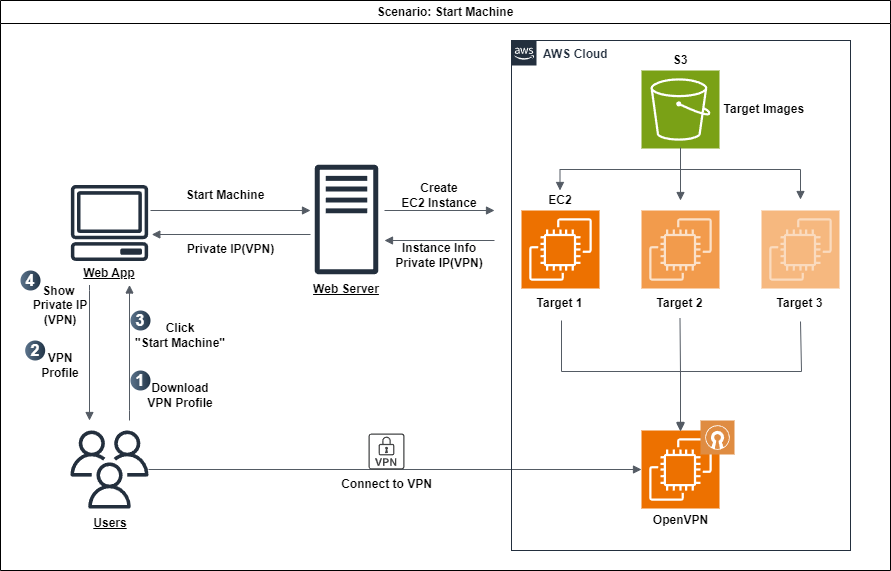

The diagram above was exported from draw.io. Its source (the exported page's mxGraphModel, read from the mxfile embedded in the PNG):
<mxGraphModel dx="1097" dy="854" grid="1" gridSize="10" guides="1" tooltips="1" connect="1" arrows="1" fold="1" page="1" pageScale="1" pageWidth="1169" pageHeight="827" math="0" shadow="0">
  <root>
    <mxCell id="0" />
    <mxCell id="1" parent="0" />
    <mxCell id="3LaHb4LpxNbKLYxc8JNl-5" value="" style="sketch=0;points=[[0,0,0],[0.25,0,0],[0.5,0,0],[0.75,0,0],[1,0,0],[0,1,0],[0.25,1,0],[0.5,1,0],[0.75,1,0],[1,1,0],[0,0.25,0],[0,0.5,0],[0,0.75,0],[1,0.25,0],[1,0.5,0],[1,0.75,0]];outlineConnect=0;fontColor=#232F3E;fillColor=#ED7100;strokeColor=#ffffff;dashed=0;verticalLabelPosition=bottom;verticalAlign=top;align=center;html=1;fontSize=12;fontStyle=1;aspect=fixed;shape=mxgraph.aws4.resourceIcon;resIcon=mxgraph.aws4.ec2;" vertex="1" parent="1">
      <mxGeometry x="821" y="610" width="78" height="78" as="geometry" />
    </mxCell>
    <mxCell id="3LaHb4LpxNbKLYxc8JNl-18" value="" style="group;fontStyle=1" vertex="1" connectable="0" parent="1">
      <mxGeometry x="492" y="344" width="68" height="140" as="geometry" />
    </mxCell>
    <mxCell id="3LaHb4LpxNbKLYxc8JNl-1" value="" style="sketch=0;outlineConnect=0;fontColor=#232F3E;gradientColor=none;fillColor=#232F3D;strokeColor=none;dashed=0;verticalLabelPosition=bottom;verticalAlign=top;align=center;html=1;fontSize=12;fontStyle=1;aspect=fixed;pointerEvents=1;shape=mxgraph.aws4.traditional_server;" vertex="1" parent="3LaHb4LpxNbKLYxc8JNl-18">
      <mxGeometry x="2.269999999999982" width="63.46" height="110" as="geometry" />
    </mxCell>
    <mxCell id="3LaHb4LpxNbKLYxc8JNl-17" value="&lt;span&gt;&lt;u&gt;Web Server&lt;/u&gt;&lt;/span&gt;" style="text;html=1;align=center;verticalAlign=middle;whiteSpace=wrap;rounded=0;fontStyle=1" vertex="1" parent="3LaHb4LpxNbKLYxc8JNl-18">
      <mxGeometry y="110" width="68" height="30" as="geometry" />
    </mxCell>
    <mxCell id="3LaHb4LpxNbKLYxc8JNl-21" value="" style="group;fontStyle=1" vertex="1" connectable="0" parent="1">
      <mxGeometry x="250" y="610" width="80" height="108" as="geometry" />
    </mxCell>
    <mxCell id="3LaHb4LpxNbKLYxc8JNl-16" value="" style="sketch=0;outlineConnect=0;fontColor=#232F3E;gradientColor=none;fillColor=#232F3D;strokeColor=none;dashed=0;verticalLabelPosition=bottom;verticalAlign=top;align=center;html=1;fontSize=12;fontStyle=1;aspect=fixed;pointerEvents=1;shape=mxgraph.aws4.users;" vertex="1" parent="3LaHb4LpxNbKLYxc8JNl-21">
      <mxGeometry width="78" height="78" as="geometry" />
    </mxCell>
    <mxCell id="3LaHb4LpxNbKLYxc8JNl-20" value="&lt;span&gt;&lt;u&gt;Users&lt;/u&gt;&lt;/span&gt;" style="text;html=1;align=center;verticalAlign=middle;whiteSpace=wrap;rounded=0;fontStyle=1" vertex="1" parent="3LaHb4LpxNbKLYxc8JNl-21">
      <mxGeometry y="78" width="80" height="30" as="geometry" />
    </mxCell>
    <mxCell id="3LaHb4LpxNbKLYxc8JNl-22" value="" style="group;fontStyle=1" vertex="1" connectable="0" parent="1">
      <mxGeometry x="250" y="364.5" width="80" height="100" as="geometry" />
    </mxCell>
    <mxCell id="28ll6sZqFDaZWbsDjpcL-4" value="" style="sketch=0;outlineConnect=0;fontColor=#232F3E;gradientColor=none;fillColor=#232F3D;strokeColor=none;dashed=0;verticalLabelPosition=bottom;verticalAlign=top;align=center;html=1;fontSize=12;fontStyle=1;aspect=fixed;pointerEvents=1;shape=mxgraph.aws4.client;" parent="3LaHb4LpxNbKLYxc8JNl-22" vertex="1">
      <mxGeometry width="78" height="76" as="geometry" />
    </mxCell>
    <mxCell id="3LaHb4LpxNbKLYxc8JNl-19" value="&lt;u&gt;&lt;span&gt;Web App&lt;/span&gt;&lt;/u&gt;" style="text;html=1;align=center;verticalAlign=middle;whiteSpace=wrap;rounded=0;fontStyle=1" vertex="1" parent="3LaHb4LpxNbKLYxc8JNl-22">
      <mxGeometry x="-1" y="76" width="80" height="24" as="geometry" />
    </mxCell>
    <mxCell id="3LaHb4LpxNbKLYxc8JNl-23" value="" style="edgeStyle=orthogonalEdgeStyle;html=1;endArrow=block;elbow=vertical;startArrow=none;endFill=1;strokeColor=#545B64;rounded=0;entryX=0;entryY=0.5;entryDx=0;entryDy=0;entryPerimeter=0;fontStyle=1" edge="1" parent="1" source="3LaHb4LpxNbKLYxc8JNl-16" target="3LaHb4LpxNbKLYxc8JNl-5">
      <mxGeometry width="100" relative="1" as="geometry">
        <mxPoint x="471" y="470" as="sourcePoint" />
        <mxPoint x="571" y="470" as="targetPoint" />
      </mxGeometry>
    </mxCell>
    <mxCell id="3LaHb4LpxNbKLYxc8JNl-25" value="" style="sketch=0;pointerEvents=1;shadow=0;dashed=0;html=1;strokeColor=none;fillColor=#434445;aspect=fixed;labelPosition=center;verticalLabelPosition=bottom;verticalAlign=top;align=center;outlineConnect=0;shape=mxgraph.vvd.vpn;fontStyle=1" vertex="1" parent="1">
      <mxGeometry x="548" y="613" width="36" height="36" as="geometry" />
    </mxCell>
    <mxCell id="28ll6sZqFDaZWbsDjpcL-3" value="" style="sketch=0;points=[[0,0,0],[0.25,0,0],[0.5,0,0],[0.75,0,0],[1,0,0],[0,1,0],[0.25,1,0],[0.5,1,0],[0.75,1,0],[1,1,0],[0,0.25,0],[0,0.5,0],[0,0.75,0],[1,0.25,0],[1,0.5,0],[1,0.75,0]];outlineConnect=0;fontColor=#232F3E;fillColor=#7AA116;strokeColor=#ffffff;dashed=0;verticalLabelPosition=bottom;verticalAlign=top;align=center;html=1;fontSize=12;fontStyle=1;aspect=fixed;shape=mxgraph.aws4.resourceIcon;resIcon=mxgraph.aws4.s3;" parent="1" vertex="1">
      <mxGeometry x="821" y="250" width="78" height="78" as="geometry" />
    </mxCell>
    <mxCell id="28ll6sZqFDaZWbsDjpcL-1" value="" style="sketch=0;points=[[0,0,0],[0.25,0,0],[0.5,0,0],[0.75,0,0],[1,0,0],[0,1,0],[0.25,1,0],[0.5,1,0],[0.75,1,0],[1,1,0],[0,0.25,0],[0,0.5,0],[0,0.75,0],[1,0.25,0],[1,0.5,0],[1,0.75,0]];outlineConnect=0;fontColor=#232F3E;fillColor=#ED7100;strokeColor=#ffffff;dashed=0;verticalLabelPosition=bottom;verticalAlign=top;align=center;html=1;fontSize=12;fontStyle=1;aspect=fixed;shape=mxgraph.aws4.resourceIcon;resIcon=mxgraph.aws4.ec2;" parent="1" vertex="1">
      <mxGeometry x="701" y="390" width="78" height="78" as="geometry" />
    </mxCell>
    <mxCell id="28ll6sZqFDaZWbsDjpcL-2" value="" style="sketch=0;points=[[0,0,0],[0.25,0,0],[0.5,0,0],[0.75,0,0],[1,0,0],[0,1,0],[0.25,1,0],[0.5,1,0],[0.75,1,0],[1,1,0],[0,0.25,0],[0,0.5,0],[0,0.75,0],[1,0.25,0],[1,0.5,0],[1,0.75,0]];outlineConnect=0;fontColor=#232F3E;fillColor=#ED7100;strokeColor=#ffffff;dashed=0;verticalLabelPosition=bottom;verticalAlign=top;align=center;html=1;fontSize=12;fontStyle=1;aspect=fixed;shape=mxgraph.aws4.resourceIcon;resIcon=mxgraph.aws4.ec2;opacity=70;" parent="1" vertex="1">
      <mxGeometry x="821" y="390" width="78" height="78" as="geometry" />
    </mxCell>
    <mxCell id="3LaHb4LpxNbKLYxc8JNl-9" value="" style="edgeStyle=orthogonalEdgeStyle;html=1;endArrow=none;elbow=vertical;startArrow=block;startFill=1;strokeColor=#545B64;rounded=0;exitX=0.5;exitY=0;exitDx=0;exitDy=0;exitPerimeter=0;fontStyle=1" edge="1" parent="1" source="3LaHb4LpxNbKLYxc8JNl-5">
      <mxGeometry width="100" relative="1" as="geometry">
        <mxPoint x="711" y="520" as="sourcePoint" />
        <mxPoint x="741" y="500" as="targetPoint" />
        <Array as="points">
          <mxPoint x="860" y="551" />
          <mxPoint x="741" y="551" />
          <mxPoint x="741" y="500" />
          <mxPoint x="741" y="500" />
        </Array>
      </mxGeometry>
    </mxCell>
    <mxCell id="3LaHb4LpxNbKLYxc8JNl-10" value="" style="edgeStyle=orthogonalEdgeStyle;html=1;endArrow=none;elbow=vertical;startArrow=block;startFill=1;strokeColor=#545B64;rounded=0;exitX=0.5;exitY=0;exitDx=0;exitDy=0;exitPerimeter=0;entryX=0.5;entryY=1;entryDx=0;entryDy=0;fontStyle=1" edge="1" parent="1" source="3LaHb4LpxNbKLYxc8JNl-5" target="3LaHb4LpxNbKLYxc8JNl-50">
      <mxGeometry width="100" relative="1" as="geometry">
        <mxPoint x="701" y="560" as="sourcePoint" />
        <mxPoint x="860" y="510" as="targetPoint" />
      </mxGeometry>
    </mxCell>
    <mxCell id="3LaHb4LpxNbKLYxc8JNl-12" value="" style="edgeStyle=orthogonalEdgeStyle;html=1;endArrow=none;elbow=vertical;startArrow=block;startFill=1;strokeColor=#545B64;rounded=0;exitX=0.5;exitY=0;exitDx=0;exitDy=0;exitPerimeter=0;fontStyle=1" edge="1" parent="1">
      <mxGeometry width="100" relative="1" as="geometry">
        <mxPoint x="860" y="611.0000000000001" as="sourcePoint" />
        <mxPoint x="980" y="501" as="targetPoint" />
        <Array as="points">
          <mxPoint x="860" y="551" />
          <mxPoint x="981" y="551" />
          <mxPoint x="981" y="501" />
        </Array>
      </mxGeometry>
    </mxCell>
    <mxCell id="3LaHb4LpxNbKLYxc8JNl-11" value="" style="sketch=0;points=[[0,0,0],[0.25,0,0],[0.5,0,0],[0.75,0,0],[1,0,0],[0,1,0],[0.25,1,0],[0.5,1,0],[0.75,1,0],[1,1,0],[0,0.25,0],[0,0.5,0],[0,0.75,0],[1,0.25,0],[1,0.5,0],[1,0.75,0]];outlineConnect=0;fontColor=#232F3E;fillColor=#ED7100;strokeColor=#ffffff;dashed=0;verticalLabelPosition=bottom;verticalAlign=top;align=center;html=1;fontSize=12;fontStyle=1;aspect=fixed;shape=mxgraph.aws4.resourceIcon;resIcon=mxgraph.aws4.ec2;opacity=50;" vertex="1" parent="1">
      <mxGeometry x="941" y="390" width="78" height="78" as="geometry" />
    </mxCell>
    <mxCell id="3LaHb4LpxNbKLYxc8JNl-40" value="" style="group;fontStyle=1" vertex="1" connectable="0" parent="1">
      <mxGeometry x="224.68" y="298" width="231.32" height="30" as="geometry" />
    </mxCell>
    <mxCell id="3LaHb4LpxNbKLYxc8JNl-33" value="" style="edgeStyle=orthogonalEdgeStyle;html=1;endArrow=block;elbow=vertical;startArrow=none;endFill=1;strokeColor=#545B64;rounded=0;fontStyle=1" edge="1" parent="3LaHb4LpxNbKLYxc8JNl-40">
      <mxGeometry width="100" relative="1" as="geometry">
        <mxPoint x="105.32" y="92" as="sourcePoint" />
        <mxPoint x="265.32" y="92" as="targetPoint" />
      </mxGeometry>
    </mxCell>
    <mxCell id="3LaHb4LpxNbKLYxc8JNl-43" value="" style="group;fontStyle=1" vertex="1" connectable="0" parent="1">
      <mxGeometry x="564" y="360" width="110" height="30" as="geometry" />
    </mxCell>
    <mxCell id="3LaHb4LpxNbKLYxc8JNl-35" value="" style="edgeStyle=orthogonalEdgeStyle;html=1;endArrow=block;elbow=vertical;startArrow=none;endFill=1;strokeColor=#545B64;rounded=0;fontStyle=1" edge="1" parent="3LaHb4LpxNbKLYxc8JNl-43">
      <mxGeometry width="100" relative="1" as="geometry">
        <mxPoint y="30" as="sourcePoint" />
        <mxPoint x="110" y="30" as="targetPoint" />
      </mxGeometry>
    </mxCell>
    <mxCell id="3LaHb4LpxNbKLYxc8JNl-39" value="Create&lt;div&gt;EC2 Instance&lt;/div&gt;" style="text;html=1;align=center;verticalAlign=middle;whiteSpace=wrap;rounded=0;fontStyle=1" vertex="1" parent="3LaHb4LpxNbKLYxc8JNl-43">
      <mxGeometry width="110" height="30" as="geometry" />
    </mxCell>
    <mxCell id="3LaHb4LpxNbKLYxc8JNl-45" value="" style="group;fontStyle=1" vertex="1" connectable="0" parent="1">
      <mxGeometry x="564" y="420" width="110" height="30" as="geometry" />
    </mxCell>
    <mxCell id="3LaHb4LpxNbKLYxc8JNl-37" value="" style="edgeStyle=orthogonalEdgeStyle;html=1;endArrow=none;elbow=vertical;startArrow=block;startFill=1;strokeColor=#545B64;rounded=0;fontStyle=1" edge="1" parent="3LaHb4LpxNbKLYxc8JNl-45">
      <mxGeometry width="100" relative="1" as="geometry">
        <mxPoint as="sourcePoint" />
        <mxPoint x="110" as="targetPoint" />
      </mxGeometry>
    </mxCell>
    <mxCell id="3LaHb4LpxNbKLYxc8JNl-44" value="Instance Info&lt;div&gt;Private IP(VPN)&lt;/div&gt;" style="text;html=1;align=center;verticalAlign=middle;whiteSpace=wrap;rounded=0;fontStyle=1" vertex="1" parent="3LaHb4LpxNbKLYxc8JNl-45">
      <mxGeometry width="110" height="30" as="geometry" />
    </mxCell>
    <mxCell id="3LaHb4LpxNbKLYxc8JNl-46" value="" style="group;fontStyle=1" vertex="1" connectable="0" parent="1">
      <mxGeometry x="331.32" y="414" width="158.68" height="30" as="geometry" />
    </mxCell>
    <mxCell id="3LaHb4LpxNbKLYxc8JNl-47" value="" style="edgeStyle=orthogonalEdgeStyle;html=1;endArrow=none;elbow=vertical;startArrow=block;startFill=1;strokeColor=#545B64;rounded=0;fontStyle=1" edge="1" parent="3LaHb4LpxNbKLYxc8JNl-46">
      <mxGeometry width="100" relative="1" as="geometry">
        <mxPoint as="sourcePoint" />
        <mxPoint x="158.68" as="targetPoint" />
      </mxGeometry>
    </mxCell>
    <mxCell id="3LaHb4LpxNbKLYxc8JNl-48" value="&lt;div&gt;Private IP(VPN)&lt;/div&gt;" style="text;html=1;align=center;verticalAlign=middle;whiteSpace=wrap;rounded=0;fontStyle=1" vertex="1" parent="3LaHb4LpxNbKLYxc8JNl-46">
      <mxGeometry width="158.68" height="30" as="geometry" />
    </mxCell>
    <mxCell id="3LaHb4LpxNbKLYxc8JNl-38" value="&lt;span&gt;Start Machine&lt;/span&gt;" style="text;html=1;align=center;verticalAlign=middle;whiteSpace=wrap;rounded=0;fontStyle=1" vertex="1" parent="1">
      <mxGeometry x="330" y="360" width="150" height="30" as="geometry" />
    </mxCell>
    <mxCell id="3LaHb4LpxNbKLYxc8JNl-29" value="&lt;span&gt;Click&lt;/span&gt;&lt;div&gt;&lt;span&gt;&quot;Start Machine&quot;&lt;/span&gt;&lt;/div&gt;" style="text;html=1;align=center;verticalAlign=middle;whiteSpace=wrap;rounded=0;fontStyle=1" vertex="1" parent="1">
      <mxGeometry x="310" y="500" width="100" height="30" as="geometry" />
    </mxCell>
    <mxCell id="3LaHb4LpxNbKLYxc8JNl-28" value="" style="edgeStyle=orthogonalEdgeStyle;html=1;endArrow=none;elbow=vertical;startArrow=block;startFill=1;strokeColor=#545B64;rounded=0;exitX=0.75;exitY=1;exitDx=0;exitDy=0;fontStyle=1" edge="1" parent="1" source="3LaHb4LpxNbKLYxc8JNl-19">
      <mxGeometry width="100" relative="1" as="geometry">
        <mxPoint x="361" y="480" as="sourcePoint" />
        <mxPoint x="309" y="600" as="targetPoint" />
        <Array as="points">
          <mxPoint x="309" y="590" />
        </Array>
      </mxGeometry>
    </mxCell>
    <mxCell id="3LaHb4LpxNbKLYxc8JNl-30" value="&lt;span&gt;Show&amp;nbsp;&lt;/span&gt;&lt;div&gt;&lt;span&gt;Private IP&lt;/span&gt;&lt;/div&gt;&lt;div&gt;&lt;span&gt;(VPN)&lt;/span&gt;&lt;/div&gt;" style="text;html=1;align=center;verticalAlign=middle;whiteSpace=wrap;rounded=0;fontStyle=1" vertex="1" parent="1">
      <mxGeometry x="210" y="470" width="60" height="30" as="geometry" />
    </mxCell>
    <mxCell id="3LaHb4LpxNbKLYxc8JNl-31" value="" style="edgeStyle=orthogonalEdgeStyle;html=1;endArrow=none;elbow=vertical;startArrow=block;startFill=1;strokeColor=#545B64;rounded=0;entryX=0.25;entryY=1;entryDx=0;entryDy=0;fontStyle=1" edge="1" parent="1" target="3LaHb4LpxNbKLYxc8JNl-19">
      <mxGeometry width="100" relative="1" as="geometry">
        <mxPoint x="269" y="600" as="sourcePoint" />
        <mxPoint x="270" y="574" as="targetPoint" />
        <Array as="points">
          <mxPoint x="269" y="470" />
          <mxPoint x="269" y="470" />
        </Array>
      </mxGeometry>
    </mxCell>
    <mxCell id="3LaHb4LpxNbKLYxc8JNl-49" value="Target 1" style="text;html=1;align=center;verticalAlign=middle;whiteSpace=wrap;rounded=0;fontStyle=1" vertex="1" parent="1">
      <mxGeometry x="700" y="468" width="79" height="30" as="geometry" />
    </mxCell>
    <mxCell id="3LaHb4LpxNbKLYxc8JNl-50" value="Target 2" style="text;html=1;align=center;verticalAlign=middle;whiteSpace=wrap;rounded=0;fontStyle=1" vertex="1" parent="1">
      <mxGeometry x="820" y="468" width="79" height="30" as="geometry" />
    </mxCell>
    <mxCell id="3LaHb4LpxNbKLYxc8JNl-51" value="Target 3" style="text;html=1;align=center;verticalAlign=middle;whiteSpace=wrap;rounded=0;fontStyle=1" vertex="1" parent="1">
      <mxGeometry x="940" y="468" width="79" height="30" as="geometry" />
    </mxCell>
    <mxCell id="3LaHb4LpxNbKLYxc8JNl-52" value="EC2" style="text;html=1;align=center;verticalAlign=middle;whiteSpace=wrap;rounded=0;strokeColor=none;fontStyle=1" vertex="1" parent="1">
      <mxGeometry x="704.5" y="370" width="70" height="20" as="geometry" />
    </mxCell>
    <mxCell id="3LaHb4LpxNbKLYxc8JNl-53" value="S3" style="text;html=1;align=center;verticalAlign=middle;whiteSpace=wrap;rounded=0;strokeColor=none;fontStyle=1" vertex="1" parent="1">
      <mxGeometry x="825" y="230" width="70" height="20" as="geometry" />
    </mxCell>
    <mxCell id="3LaHb4LpxNbKLYxc8JNl-56" value="AWS Cloud" style="points=[[0,0],[0.25,0],[0.5,0],[0.75,0],[1,0],[1,0.25],[1,0.5],[1,0.75],[1,1],[0.75,1],[0.5,1],[0.25,1],[0,1],[0,0.75],[0,0.5],[0,0.25]];outlineConnect=0;gradientColor=none;html=1;whiteSpace=wrap;fontSize=12;fontStyle=1;container=1;pointerEvents=0;collapsible=0;recursiveResize=0;shape=mxgraph.aws4.group;grIcon=mxgraph.aws4.group_aws_cloud_alt;strokeColor=#232F3E;fillColor=none;verticalAlign=top;align=left;spacingLeft=30;fontColor=#232F3E;dashed=0;" vertex="1" parent="1">
      <mxGeometry x="691" y="220" width="339" height="510" as="geometry" />
    </mxCell>
    <mxCell id="3LaHb4LpxNbKLYxc8JNl-58" value="" style="edgeStyle=orthogonalEdgeStyle;html=1;endArrow=none;elbow=vertical;startArrow=block;startFill=1;strokeColor=#545B64;rounded=0;fontStyle=1" edge="1" parent="3LaHb4LpxNbKLYxc8JNl-56">
      <mxGeometry width="100" relative="1" as="geometry">
        <mxPoint x="169" y="160" as="sourcePoint" />
        <mxPoint x="169" y="110" as="targetPoint" />
      </mxGeometry>
    </mxCell>
    <mxCell id="3LaHb4LpxNbKLYxc8JNl-54" value="&lt;div&gt;Target Images&amp;nbsp;&lt;/div&gt;" style="text;html=1;align=center;verticalAlign=middle;whiteSpace=wrap;rounded=0;fontStyle=1" vertex="1" parent="3LaHb4LpxNbKLYxc8JNl-56">
      <mxGeometry x="204" y="54" width="101" height="30" as="geometry" />
    </mxCell>
    <mxCell id="3LaHb4LpxNbKLYxc8JNl-60" value="&lt;b&gt;OpenVPN&lt;/b&gt;" style="text;html=1;align=center;verticalAlign=middle;whiteSpace=wrap;rounded=0;" vertex="1" parent="3LaHb4LpxNbKLYxc8JNl-56">
      <mxGeometry x="129" y="470" width="81" height="20" as="geometry" />
    </mxCell>
    <mxCell id="3LaHb4LpxNbKLYxc8JNl-73" value="" style="sketch=0;pointerEvents=1;shadow=0;dashed=0;html=1;strokeColor=none;fillColor=#DF8C42;labelPosition=center;verticalLabelPosition=bottom;verticalAlign=top;align=center;outlineConnect=0;shape=mxgraph.veeam2.open_vpn;" vertex="1" parent="3LaHb4LpxNbKLYxc8JNl-56">
      <mxGeometry x="189" y="380" width="34" height="34" as="geometry" />
    </mxCell>
    <mxCell id="3LaHb4LpxNbKLYxc8JNl-57" value="" style="edgeStyle=orthogonalEdgeStyle;html=1;endArrow=none;elbow=vertical;startArrow=block;startFill=1;strokeColor=#545B64;rounded=0;entryX=0.5;entryY=1;entryDx=0;entryDy=0;entryPerimeter=0;exitX=0.5;exitY=0;exitDx=0;exitDy=0;fontStyle=1" edge="1" parent="1" source="3LaHb4LpxNbKLYxc8JNl-52" target="28ll6sZqFDaZWbsDjpcL-3">
      <mxGeometry width="100" relative="1" as="geometry">
        <mxPoint x="810" y="350" as="sourcePoint" />
        <mxPoint x="910" y="350" as="targetPoint" />
      </mxGeometry>
    </mxCell>
    <mxCell id="3LaHb4LpxNbKLYxc8JNl-59" value="" style="edgeStyle=orthogonalEdgeStyle;html=1;endArrow=block;elbow=vertical;startArrow=none;endFill=1;strokeColor=#545B64;rounded=0;exitX=0.5;exitY=1;exitDx=0;exitDy=0;exitPerimeter=0;fontStyle=1" edge="1" parent="1">
      <mxGeometry width="100" relative="1" as="geometry">
        <mxPoint x="860" y="327" as="sourcePoint" />
        <mxPoint x="980" y="379" as="targetPoint" />
        <Array as="points">
          <mxPoint x="860" y="349" />
          <mxPoint x="980" y="349" />
        </Array>
      </mxGeometry>
    </mxCell>
    <mxCell id="3LaHb4LpxNbKLYxc8JNl-62" value="&lt;b&gt;VPN&lt;/b&gt;&lt;div&gt;&lt;b&gt;Profile&lt;/b&gt;&lt;/div&gt;" style="text;html=1;align=center;verticalAlign=middle;whiteSpace=wrap;rounded=0;" vertex="1" parent="1">
      <mxGeometry x="210" y="530" width="60" height="30" as="geometry" />
    </mxCell>
    <mxCell id="3LaHb4LpxNbKLYxc8JNl-64" value="&lt;b&gt;Download&lt;/b&gt;&lt;div&gt;&lt;b&gt;VPN Profile&lt;/b&gt;&lt;/div&gt;" style="text;html=1;align=center;verticalAlign=middle;whiteSpace=wrap;rounded=0;" vertex="1" parent="1">
      <mxGeometry x="320" y="560" width="80" height="30" as="geometry" />
    </mxCell>
    <mxCell id="3LaHb4LpxNbKLYxc8JNl-67" value="1" style="ellipse;whiteSpace=wrap;html=1;aspect=fixed;rotation=0;gradientColor=#223548;strokeColor=none;gradientDirection=east;fillColor=#5b738b;rounded=0;pointerEvents=0;fontFamily=Helvetica;fontSize=16;fontColor=#FFFFFF;spacingTop=4;spacingBottom=4;spacingLeft=4;spacingRight=4;points=[];fontStyle=1" vertex="1" parent="1">
      <mxGeometry x="310" y="550" width="20" height="20" as="geometry" />
    </mxCell>
    <mxCell id="3LaHb4LpxNbKLYxc8JNl-68" value="2" style="ellipse;whiteSpace=wrap;html=1;aspect=fixed;rotation=0;gradientColor=#223548;strokeColor=none;gradientDirection=east;fillColor=#5b738b;rounded=0;pointerEvents=0;fontFamily=Helvetica;fontSize=16;fontColor=#FFFFFF;spacingTop=4;spacingBottom=4;spacingLeft=4;spacingRight=4;points=[];fontStyle=1" vertex="1" parent="1">
      <mxGeometry x="204.68" y="520" width="20" height="20" as="geometry" />
    </mxCell>
    <mxCell id="3LaHb4LpxNbKLYxc8JNl-69" value="3" style="ellipse;whiteSpace=wrap;html=1;aspect=fixed;rotation=0;gradientColor=#223548;strokeColor=none;gradientDirection=east;fillColor=#5b738b;rounded=0;pointerEvents=0;fontFamily=Helvetica;fontSize=16;fontColor=#FFFFFF;spacingTop=4;spacingBottom=4;spacingLeft=4;spacingRight=4;points=[];fontStyle=1" vertex="1" parent="1">
      <mxGeometry x="310" y="490" width="20" height="20" as="geometry" />
    </mxCell>
    <mxCell id="3LaHb4LpxNbKLYxc8JNl-71" value="4" style="ellipse;whiteSpace=wrap;html=1;aspect=fixed;rotation=0;gradientColor=#223548;strokeColor=none;gradientDirection=east;fillColor=#5b738b;rounded=0;pointerEvents=0;fontFamily=Helvetica;fontSize=16;fontColor=#FFFFFF;spacingTop=4;spacingBottom=4;spacingLeft=4;spacingRight=4;points=[];fontStyle=1;align=center;verticalAlign=middle;" vertex="1" parent="1">
      <mxGeometry x="200" y="450" width="20" height="20" as="geometry" />
    </mxCell>
    <mxCell id="3LaHb4LpxNbKLYxc8JNl-74" value="&lt;b&gt;Connect to VPN&lt;/b&gt;" style="text;html=1;align=center;verticalAlign=middle;whiteSpace=wrap;rounded=0;" vertex="1" parent="1">
      <mxGeometry x="516.5" y="649" width="99" height="30" as="geometry" />
    </mxCell>
    <mxCell id="3LaHb4LpxNbKLYxc8JNl-77" value="Scenario: Start Machine" style="swimlane;whiteSpace=wrap;html=1;align=center;" vertex="1" parent="1">
      <mxGeometry x="180" y="180" width="890" height="570" as="geometry">
        <mxRectangle x="180" y="180" width="170" height="30" as="alternateBounds" />
      </mxGeometry>
    </mxCell>
  </root>
</mxGraphModel>